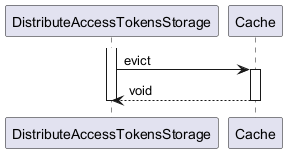

The diagram above was rendered by PlantUML. Its source (embedded in the PNG):
@startuml

participant DistributeAccessTokensStorage
participant Cache

activate DistributeAccessTokensStorage
	DistributeAccessTokensStorage -> Cache : evict
	activate Cache
		Cache --> DistributeAccessTokensStorage : void
	deactivate Cache
deactivate DistributeAccessTokensStorage

@enduml